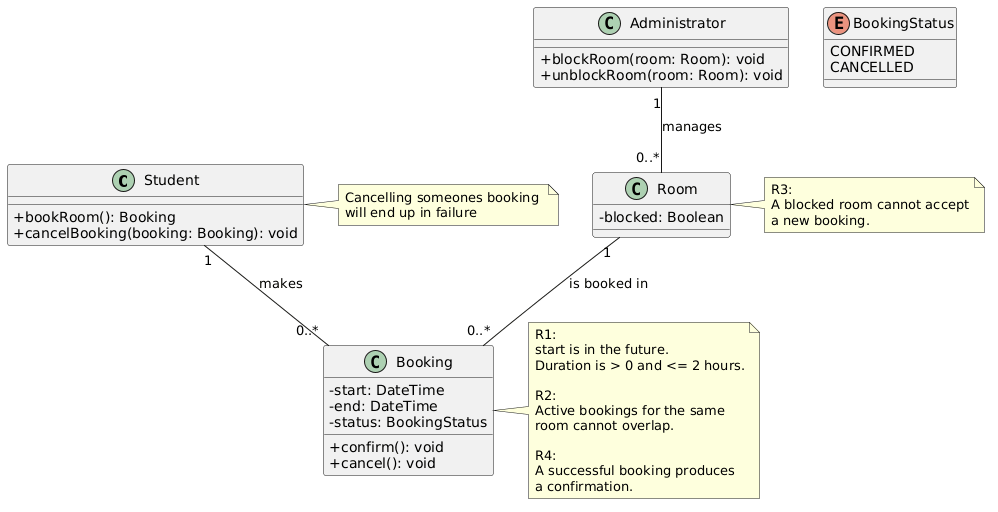

The diagram above was rendered by PlantUML. Its source (embedded in the PNG):
@startuml
skinparam classAttributeIconSize 0

class Student {
    +bookRoom(): Booking
    +cancelBooking(booking: Booking): void
}

class Administrator {
    +blockRoom(room: Room): void
    +unblockRoom(room: Room): void
}

class Room {
    -blocked: Boolean
}

class Booking {
    -start: DateTime
    -end: DateTime
    -status: BookingStatus
    +confirm(): void
    +cancel(): void
}

enum BookingStatus {
    CONFIRMED
    CANCELLED
}

Student "1" -- "0..*" Booking : makes
Room "1" -- "0..*" Booking : is booked in
Administrator "1" -- "0..*" Room : manages

note right of Booking
    R1:
    start is in the future.
    Duration is > 0 and <= 2 hours.

    R2:
    Active bookings for the same
    room cannot overlap.

    R4:
    A successful booking produces
    a confirmation.
end note

note right of Student
   Cancelling someones booking 
   will end up in failure
end note

note right of Room
    R3:
    A blocked room cannot accept
    a new booking.
end note
@enduml